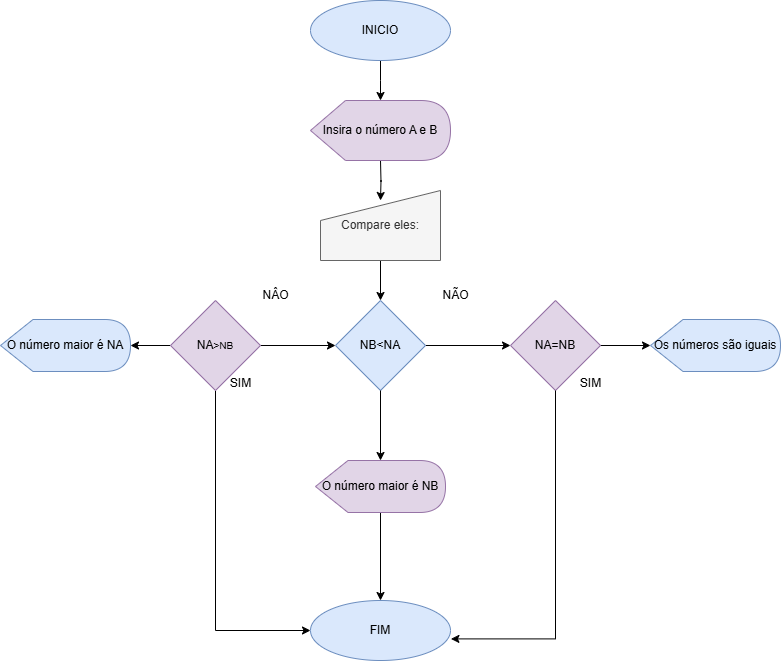

The diagram above was exported from draw.io. Its source (the exported page's mxGraphModel, read from the mxfile embedded in the PNG):
<mxGraphModel dx="1275" dy="570" grid="1" gridSize="10" guides="1" tooltips="1" connect="1" arrows="1" fold="1" page="1" pageScale="1" pageWidth="827" pageHeight="1169" math="0" shadow="0">
  <root>
    <mxCell id="0" />
    <mxCell id="1" parent="0" />
    <mxCell id="9bxLMnMs8Fre5C8ehMvg-3" value="" style="edgeStyle=orthogonalEdgeStyle;rounded=0;orthogonalLoop=1;jettySize=auto;html=1;" parent="1" source="9bxLMnMs8Fre5C8ehMvg-1" edge="1">
      <mxGeometry relative="1" as="geometry">
        <mxPoint x="410" y="120" as="targetPoint" />
      </mxGeometry>
    </mxCell>
    <mxCell id="9bxLMnMs8Fre5C8ehMvg-1" value="INICIO" style="ellipse;whiteSpace=wrap;html=1;fillColor=#dae8fc;strokeColor=#6c8ebf;" parent="1" vertex="1">
      <mxGeometry x="340" y="20" width="140" height="60" as="geometry" />
    </mxCell>
    <mxCell id="9bxLMnMs8Fre5C8ehMvg-12" value="" style="edgeStyle=orthogonalEdgeStyle;rounded=0;orthogonalLoop=1;jettySize=auto;html=1;" parent="1" edge="1">
      <mxGeometry relative="1" as="geometry">
        <mxPoint x="410" y="180" as="sourcePoint" />
        <mxPoint x="410" y="220" as="targetPoint" />
      </mxGeometry>
    </mxCell>
    <mxCell id="9bxLMnMs8Fre5C8ehMvg-8" value="" style="edgeStyle=orthogonalEdgeStyle;rounded=0;orthogonalLoop=1;jettySize=auto;html=1;" parent="1" source="9bxLMnMs8Fre5C8ehMvg-4" target="9bxLMnMs8Fre5C8ehMvg-6" edge="1">
      <mxGeometry relative="1" as="geometry" />
    </mxCell>
    <mxCell id="9bxLMnMs8Fre5C8ehMvg-17" style="edgeStyle=orthogonalEdgeStyle;rounded=0;orthogonalLoop=1;jettySize=auto;html=1;exitX=0.5;exitY=1;exitDx=0;exitDy=0;entryX=0.5;entryY=0;entryDx=0;entryDy=0;" parent="1" source="R6_4AyZtfN2B8u3H_WKv-3" target="9bxLMnMs8Fre5C8ehMvg-15" edge="1">
      <mxGeometry relative="1" as="geometry" />
    </mxCell>
    <mxCell id="9bxLMnMs8Fre5C8ehMvg-4" value="NB&amp;lt;NA" style="rhombus;whiteSpace=wrap;html=1;fillColor=#dae8fc;strokeColor=#6c8ebf;" parent="1" vertex="1">
      <mxGeometry x="365" y="320" width="90" height="90" as="geometry" />
    </mxCell>
    <mxCell id="9bxLMnMs8Fre5C8ehMvg-7" value="" style="edgeStyle=orthogonalEdgeStyle;rounded=0;orthogonalLoop=1;jettySize=auto;html=1;" parent="1" source="9bxLMnMs8Fre5C8ehMvg-5" target="9bxLMnMs8Fre5C8ehMvg-4" edge="1">
      <mxGeometry relative="1" as="geometry" />
    </mxCell>
    <mxCell id="9bxLMnMs8Fre5C8ehMvg-18" style="edgeStyle=orthogonalEdgeStyle;rounded=0;orthogonalLoop=1;jettySize=auto;html=1;exitX=0.5;exitY=1;exitDx=0;exitDy=0;entryX=0;entryY=0.5;entryDx=0;entryDy=0;" parent="1" source="9bxLMnMs8Fre5C8ehMvg-5" target="9bxLMnMs8Fre5C8ehMvg-15" edge="1">
      <mxGeometry relative="1" as="geometry" />
    </mxCell>
    <mxCell id="R6_4AyZtfN2B8u3H_WKv-2" value="" style="edgeStyle=orthogonalEdgeStyle;rounded=0;orthogonalLoop=1;jettySize=auto;html=1;" parent="1" source="9bxLMnMs8Fre5C8ehMvg-5" target="R6_4AyZtfN2B8u3H_WKv-1" edge="1">
      <mxGeometry relative="1" as="geometry" />
    </mxCell>
    <mxCell id="9bxLMnMs8Fre5C8ehMvg-5" value="NA&lt;span style=&quot;font-size: 10px;&quot;&gt;&amp;gt;NB&lt;/span&gt;" style="rhombus;whiteSpace=wrap;html=1;fillColor=#e1d5e7;strokeColor=#9673a6;" parent="1" vertex="1">
      <mxGeometry x="200" y="320" width="90" height="90" as="geometry" />
    </mxCell>
    <mxCell id="R6_4AyZtfN2B8u3H_WKv-6" value="" style="edgeStyle=orthogonalEdgeStyle;rounded=0;orthogonalLoop=1;jettySize=auto;html=1;" parent="1" source="9bxLMnMs8Fre5C8ehMvg-6" target="R6_4AyZtfN2B8u3H_WKv-5" edge="1">
      <mxGeometry relative="1" as="geometry" />
    </mxCell>
    <mxCell id="9bxLMnMs8Fre5C8ehMvg-6" value="NA=NB" style="rhombus;whiteSpace=wrap;html=1;fillColor=#e1d5e7;strokeColor=#9673a6;" parent="1" vertex="1">
      <mxGeometry x="540" y="320" width="90" height="90" as="geometry" />
    </mxCell>
    <mxCell id="9bxLMnMs8Fre5C8ehMvg-9" value="NÂO" style="text;html=1;align=center;verticalAlign=middle;resizable=0;points=[];autosize=1;strokeColor=none;fillColor=none;" parent="1" vertex="1">
      <mxGeometry x="280" y="300" width="50" height="30" as="geometry" />
    </mxCell>
    <mxCell id="9bxLMnMs8Fre5C8ehMvg-10" value="NÃO" style="text;html=1;align=center;verticalAlign=middle;resizable=0;points=[];autosize=1;strokeColor=none;fillColor=none;" parent="1" vertex="1">
      <mxGeometry x="460" y="300" width="50" height="30" as="geometry" />
    </mxCell>
    <mxCell id="9bxLMnMs8Fre5C8ehMvg-14" value="Insira o número A e B" style="shape=display;whiteSpace=wrap;html=1;fillColor=#e1d5e7;strokeColor=#9673a6;" parent="1" vertex="1">
      <mxGeometry x="340" y="120" width="140" height="60" as="geometry" />
    </mxCell>
    <mxCell id="9bxLMnMs8Fre5C8ehMvg-15" value="FIM" style="ellipse;whiteSpace=wrap;html=1;fillColor=#dae8fc;strokeColor=#6c8ebf;" parent="1" vertex="1">
      <mxGeometry x="340" y="620" width="140" height="60" as="geometry" />
    </mxCell>
    <mxCell id="9bxLMnMs8Fre5C8ehMvg-19" style="edgeStyle=orthogonalEdgeStyle;rounded=0;orthogonalLoop=1;jettySize=auto;html=1;exitX=0.5;exitY=1;exitDx=0;exitDy=0;entryX=1.003;entryY=0.64;entryDx=0;entryDy=0;entryPerimeter=0;" parent="1" source="9bxLMnMs8Fre5C8ehMvg-6" target="9bxLMnMs8Fre5C8ehMvg-15" edge="1">
      <mxGeometry relative="1" as="geometry" />
    </mxCell>
    <mxCell id="9bxLMnMs8Fre5C8ehMvg-21" value="SIM" style="text;html=1;align=center;verticalAlign=middle;resizable=0;points=[];autosize=1;strokeColor=none;fillColor=none;" parent="1" vertex="1">
      <mxGeometry x="600" y="388" width="40" height="30" as="geometry" />
    </mxCell>
    <mxCell id="9bxLMnMs8Fre5C8ehMvg-23" value="SIM" style="text;html=1;align=center;verticalAlign=middle;resizable=0;points=[];autosize=1;strokeColor=none;fillColor=none;" parent="1" vertex="1">
      <mxGeometry x="250" y="388" width="40" height="30" as="geometry" />
    </mxCell>
    <mxCell id="mwWM62JSkN7TFx8gMmav-3" value="" style="edgeStyle=orthogonalEdgeStyle;rounded=0;orthogonalLoop=1;jettySize=auto;html=1;" parent="1" source="mwWM62JSkN7TFx8gMmav-1" target="9bxLMnMs8Fre5C8ehMvg-4" edge="1">
      <mxGeometry relative="1" as="geometry" />
    </mxCell>
    <mxCell id="mwWM62JSkN7TFx8gMmav-1" value="Compare eles:" style="shape=manualInput;whiteSpace=wrap;html=1;fillColor=#f5f5f5;strokeColor=#666666;fontColor=#333333;" parent="1" vertex="1">
      <mxGeometry x="350" y="210" width="120" height="70" as="geometry" />
    </mxCell>
    <mxCell id="R6_4AyZtfN2B8u3H_WKv-1" value="O número maior é NA" style="shape=display;whiteSpace=wrap;html=1;fillColor=#dae8fc;strokeColor=#6c8ebf;" parent="1" vertex="1">
      <mxGeometry x="30" y="339" width="130" height="52" as="geometry" />
    </mxCell>
    <mxCell id="R6_4AyZtfN2B8u3H_WKv-4" value="" style="edgeStyle=orthogonalEdgeStyle;rounded=0;orthogonalLoop=1;jettySize=auto;html=1;exitX=0.5;exitY=1;exitDx=0;exitDy=0;entryX=0.5;entryY=0;entryDx=0;entryDy=0;" parent="1" source="9bxLMnMs8Fre5C8ehMvg-4" target="R6_4AyZtfN2B8u3H_WKv-3" edge="1">
      <mxGeometry relative="1" as="geometry">
        <mxPoint x="410" y="410" as="sourcePoint" />
        <mxPoint x="410" y="620" as="targetPoint" />
      </mxGeometry>
    </mxCell>
    <mxCell id="R6_4AyZtfN2B8u3H_WKv-3" value="O número maior é NB" style="shape=display;whiteSpace=wrap;html=1;fillColor=#e1d5e7;strokeColor=#9673a6;" parent="1" vertex="1">
      <mxGeometry x="345" y="480" width="130" height="52" as="geometry" />
    </mxCell>
    <mxCell id="R6_4AyZtfN2B8u3H_WKv-5" value="Os números são iguais" style="shape=display;whiteSpace=wrap;html=1;fillColor=#dae8fc;strokeColor=#6c8ebf;" parent="1" vertex="1">
      <mxGeometry x="680" y="339" width="130" height="52" as="geometry" />
    </mxCell>
  </root>
</mxGraphModel>